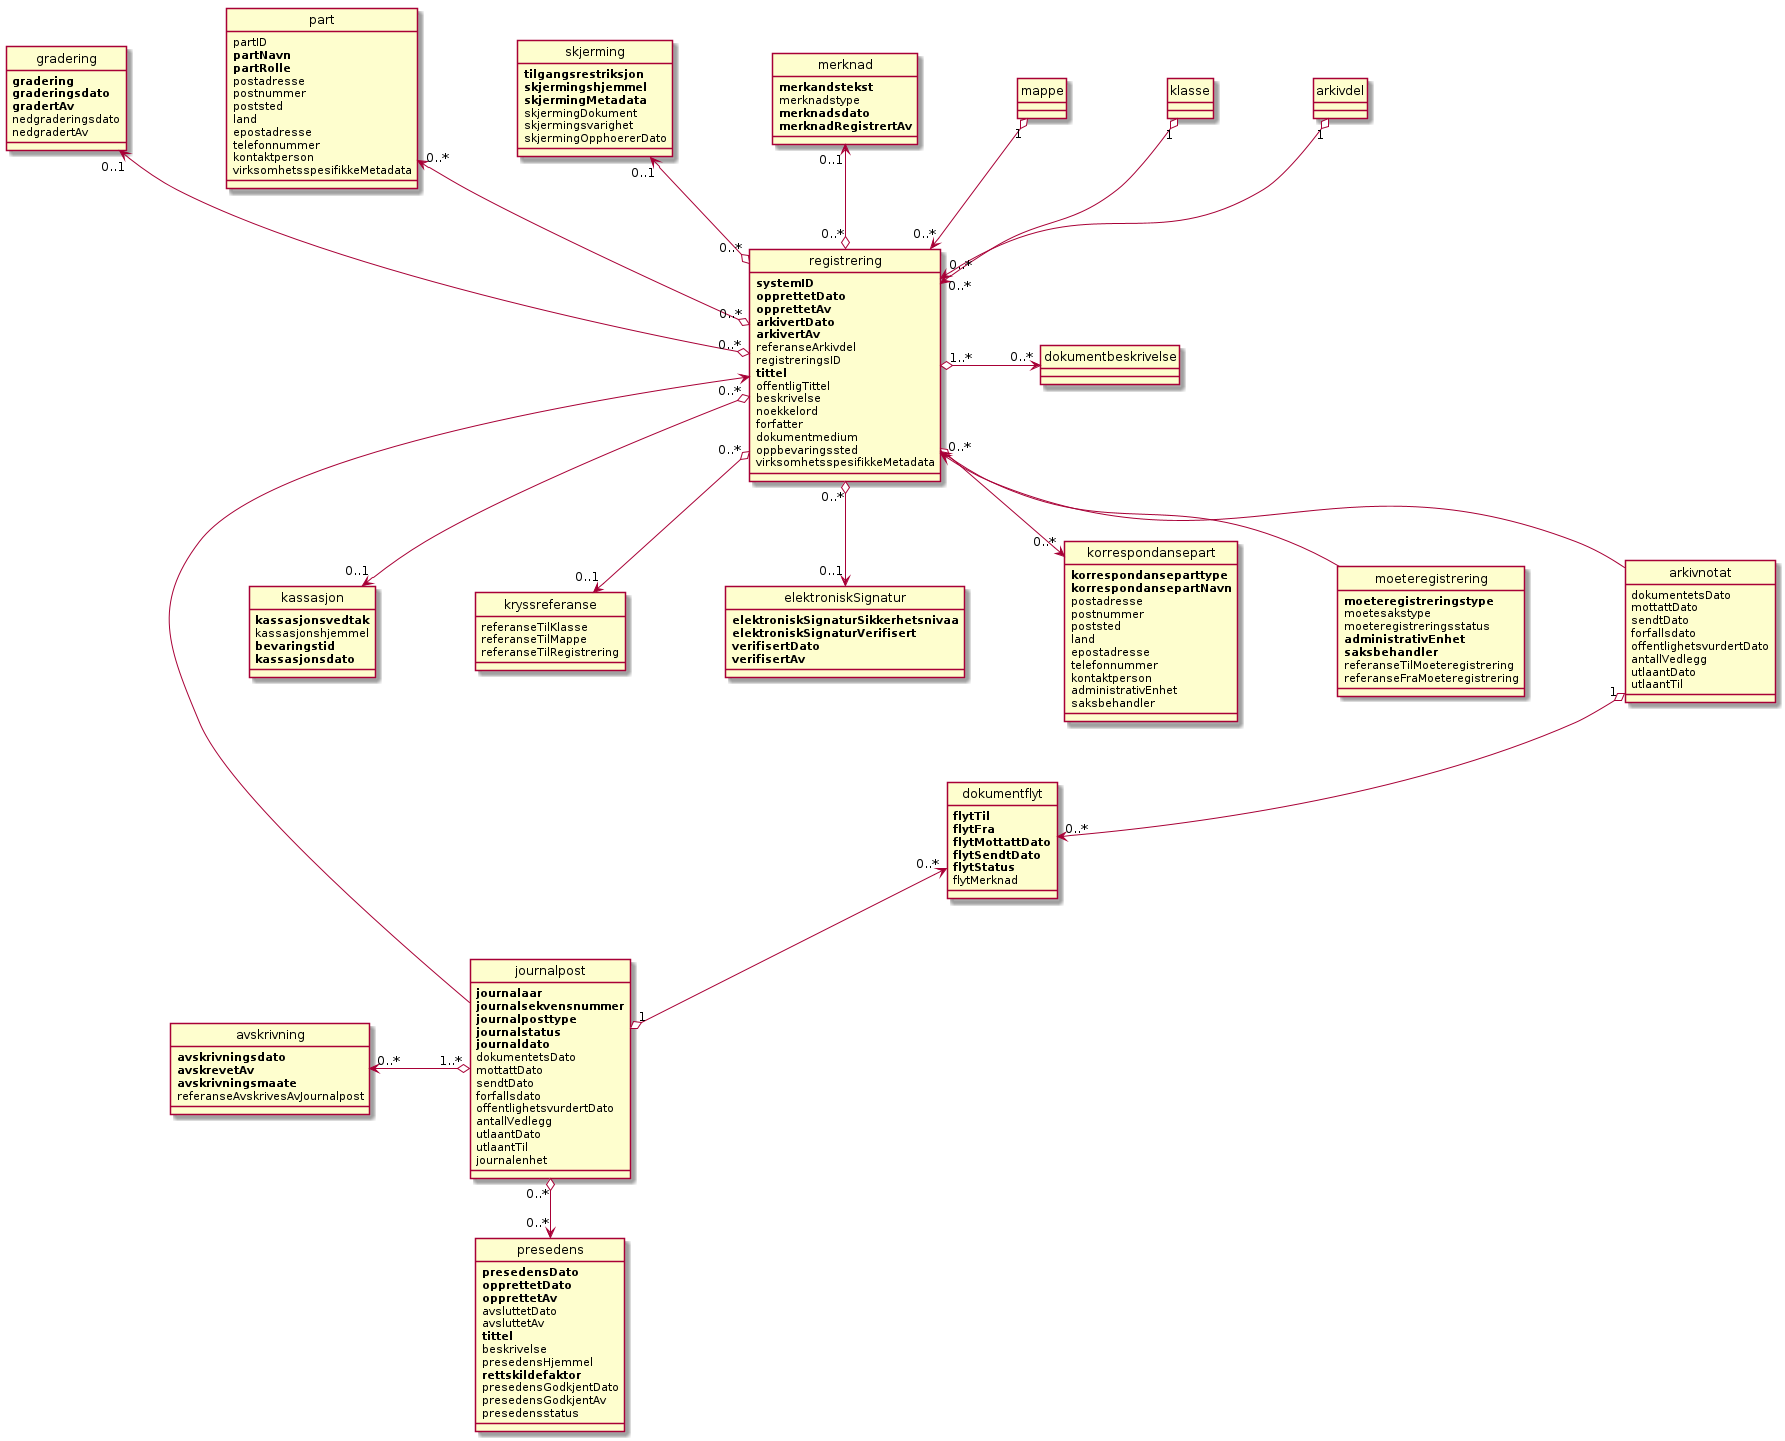

The diagram above was rendered by PlantUML. Its source (embedded in the PNG):
@startuml
scale max 4096 width
skinparam nodesep 100
hide circle

class gradering {
  <b>gradering</b>
  <b>graderingsdato</b>
  <b>gradertAv</b>
  nedgraderingsdato
  nedgradertAv
}

class part {
  partID
  <b>partNavn</b>
  <b>partRolle</b>
  postadresse
  postnummer
  poststed
  land
  epostadresse
  telefonnummer
  kontaktperson
  virksomhetsspesifikkeMetadata
}

class skjerming {
  <b>tilgangsrestriksjon</b>
  <b>skjermingshjemmel</b>
  <b>skjermingMetadata</b>
  skjermingDokument
  skjermingsvarighet
  skjermingOpphoererDato
}

class merknad {
  <b>merkandstekst</b>
  merknadstype
  <b>merknadsdato</b>
  <b>merknadRegistrertAv</b>
}

class kassasjon {
  <b>kassasjonsvedtak</b>
  kassasjonshjemmel
  <b>bevaringstid</b>
  <b>kassasjonsdato</b>
}

class kryssreferanse {
  referanseTilKlasse
  referanseTilMappe
  referanseTilRegistrering
}

class elektroniskSignatur {
  <b>elektroniskSignaturSikkerhetsnivaa</b>
  <b>elektroniskSignaturVerifisert</b>
  <b>verifisertDato</b>
  <b>verifisertAv</b>
}

class registrering {
  <b>systemID</b>
  <b>opprettetDato</b>
  <b>opprettetAv</b>
  <b>arkivertDato</b>
  <b>arkivertAv</b>
  referanseArkivdel
  registreringsID
  <b>tittel</b>
  offentligTittel
  beskrivelse
  noekkelord
  forfatter
  dokumentmedium
  oppbevaringssted
  virksomhetsspesifikkeMetadata
}

class korrespondansepart {
  <b>korrespondanseparttype</b>
  <b>korrespondansepartNavn</b>
  postadresse
  postnummer
  poststed
  land
  epostadresse
  telefonnummer
  kontaktperson
  administrativEnhet
  saksbehandler
}

class moeteregistrering {
  <b>moeteregistreringstype</b>
  moetesakstype
  moeteregistreringsstatus
  <b>administrativEnhet</b>
  <b>saksbehandler</b>
  referanseTilMoeteregistrering
  referanseFraMoeteregistrering
}

class journalpost {
  <b>journalaar</b>
  <b>journalsekvensnummer</b>
  <b>journalposttype</b>
  <b>journalstatus</b>
  <b>journaldato</b>
  dokumentetsDato
  mottattDato
  sendtDato
  forfallsdato
  offentlighetsvurdertDato
  antallVedlegg
  utlaantDato
  utlaantTil
  journalenhet
}

class .arkivnotat {
  dokumentetsDato
  mottattDato
  sendtDato
  forfallsdato
  offentlighetsvurdertDato
  antallVedlegg
  utlaantDato
  utlaantTil
}

class presedens {
  <b>presedensDato</b>
  <b>opprettetDato</b>
  <b>opprettetAv</b>
  avsluttetDato
  avsluttetAv
  <b>tittel</b>
  beskrivelse
  presedensHjemmel
  <b>rettskildefaktor</b>
  presedensGodkjentDato
  presedensGodkjentAv
  presedensstatus
}

class avskrivning {
  <b>avskrivningsdato</b>
  <b>avskrevetAv</b>
  <b>avskrivningsmaate</b>
  referanseAvskrivesAvJournalpost
}

class dokumentflyt {
  <b>flytTil</b>
  <b>flytFra</b>
  <b>flytMottattDato</b>
  <b>flytSendtDato</b>
  <b>flytStatus</b>
  flytMerknad
}

class mappe
class klasse
class arkivdel
class dokumentbeskrivelse

mappe "1" o--> "0..*" registrering
klasse "1" o--> "0..*" registrering
arkivdel "1" o--> "0..*" registrering
registrering "1..*" o-> "0..*" dokumentbeskrivelse
registrering "0..*" o--> "0..*" korrespondansepart

gradering "0..1" <--o "0..*" registrering
part "0..*" <--o "0..*" registrering
skjerming "0..1" <--o "0..*" registrering
merknad "0..1" <--o "0..*" registrering
registrering "0..*" o--> "0..1" kassasjon
registrering "0..*" o--> "0..1" kryssreferanse
registrering "0..*" o--> "0..1" elektroniskSignatur

registrering <-- journalpost
registrering <-- arkivnotat
registrering <-- moeteregistrering

journalpost "0..*" o--> "0..*" presedens
avskrivning "0..*" <-o "1..*" journalpost
arkivnotat "1" o--> "0..*" dokumentflyt
dokumentflyt "0..*" <--o "1" journalpost

@enduml